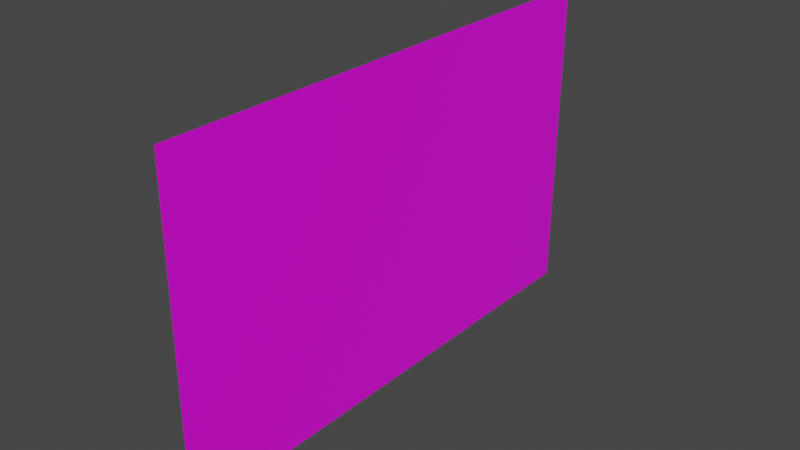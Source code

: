 # Source: face.blend  (saved by Blender 3.0.42; exported with 4.5.12 LTS)
import bpy
from mathutils import Matrix  # noqa: F401  (used for matrix-valued properties, if any)

bpy.ops.wm.read_factory_settings(use_empty=True)
scene = bpy.context.scene
scene.name = 'Scene'

# ---- collections
col_collection = bpy.data.collections.new('Collection'); scene.collection.children.link(col_collection)

# ---- images (referenced by path relative to the original .blend; pixels are not part of the script)
import os
ASSET_DIR = os.environ.get("B2B_ASSET_DIR", "")  # directory of the original .blend (textures are referenced by path, not embedded)
HERE = os.path.dirname(os.path.abspath(__file__))  # packed textures are extracted next to this script under _unpacked/

def load_image(name, relpath, width, height, colorspace="sRGB"):
    """Load a texture the original file referenced (path relative to the .blend, or extracted next to this script)."""
    p = next((c for c in (os.path.join(HERE, relpath), os.path.join(ASSET_DIR, relpath)) if relpath and os.path.exists(c)), "")
    if p:
        img = bpy.data.images.load(p, check_existing=True)
        img.name = name
    else:  # same state as the original file: an image datablock whose file is absent (Cycles renders it pink)
        img = bpy.data.images.new(name, width, height)
        img.source = "FILE"
        img.filepath = "//" + (relpath or name)
    img.colorspace_settings.name = colorspace
    return img
img_face1_png = load_image('face1.png', 'face1.png', 1024, 1024, 'sRGB')

# ---- materials (node trees are filled in below, after node groups)
mat_001 = bpy.data.materials.new('材质.001')
mat_001.use_transparent_shadow = False

# ---- material node trees
mat_001.use_nodes = True; mat_001.node_tree.nodes.clear()
_N = mat_001.node_tree.nodes; _L = mat_001.node_tree.links
n0 = _N.new('ShaderNodeOutputMaterial'); n0.name = 'Material Output'; n0.location = (300, 300)
n1 = _N.new('ShaderNodeBsdfPrincipled'); n1.name = 'Principled BSDF'; n1.location = (10, 300)
n1.distribution = 'GGX'
n1.subsurface_method = 'RANDOM_WALK_SKIN'
n1.inputs[3].default_value = 1.45
n1.inputs[24].default_value = 0.008
n1.inputs[27].default_value = (0.0, 0.0, 0.0, 1.0)
n1.inputs[28].default_value = 1.0
n2 = _N.new('ShaderNodeTexImage'); n2.name = '图像纹理'; n2.location = (-347, 252)
n2.image = img_face1_png
_L.new(n1.outputs[0], n0.inputs[0])
_L.new(n2.outputs[0], n1.inputs[0])
n0.is_active_output = True

# ---- world
world_world = bpy.data.worlds.new('World'); scene.world = world_world
world_world.use_nodes = True; world_world.node_tree.nodes.clear()
_N = world_world.node_tree.nodes; _L = world_world.node_tree.links
n0 = _N.new('ShaderNodeOutputWorld'); n0.name = 'World Output'; n0.location = (300, 300)
n1 = _N.new('ShaderNodeBackground'); n1.name = 'Background'; n1.location = (10, 300)
n1.inputs[0].default_value = (0.05088, 0.05088, 0.05088, 1.0)
_L.new(n1.outputs[0], n0.inputs[0])
n0.is_active_output = True
world_world.color = (0.05088, 0.05088, 0.05088)
world_world.use_sun_shadow = False
world_world.sun_shadow_jitter_overblur = 0.0

# ---- meshes
me_006 = bpy.data.meshes.new('立方体.006')
me_006.from_pydata([(-1.671, 1.542, 1.244), (-1.704, 1.538, -1.542), (-1.671, -1.583, 1.244), (-1.704, -1.587, -1.542)], [], [(3, 2, 0, 1)])
me_006.polygons.foreach_set('use_smooth', [True] * 1)
_uv = me_006.uv_layers.new(name='UV 贴图')
_uv.uv.foreach_set('vector', [0.0, 0.0, 1.0, 0.001232, 1.0, 1.0, 7.62e-08, 0.9988])
me_006.materials.append(mat_001)
me_006.use_remesh_fix_poles = True
me_006.use_remesh_preserve_attributes = False
me_006.update()

# ---- objects
ob_006 = bpy.data.objects.new('立方体.006', me_006)

# ---- transforms, parenting, visibility, modifiers, constraints
ob_006.location = (0.2238, 0.1145, 8.42)
ob_006.rotation_euler = (-0.0003215, -0.006669, 0.00209)
ob_006.scale = (0.9159, 1.2, 0.8441)

# ---- collection membership
col_collection.objects.link(ob_006)

# ---- scene / render settings (as saved in the file)
scene.frame_start = 1; scene.frame_end = 250; scene.frame_set(0)
scene.render.engine = 'BLENDER_EEVEE_NEXT'
scene.cycles.sampling_pattern = 'TABULATED_SOBOL'
scene.cycles.use_light_tree = False
scene.view_settings.view_transform = 'Filmic'
bpy.context.view_layer.update()

# ---- added for rendering (the .blend has no active camera and no usable light): camera, sun
cam_auto = bpy.data.cameras.new('AutoCamera')
cam_auto.lens = 50.0
cam_auto.sensor_width = 36.0
cam_auto.clip_end = 1000.0
ob_auto_camera = bpy.data.objects.new('AutoCamera', cam_auto)
scene.collection.objects.link(ob_auto_camera)
ob_auto_camera.location = (2.77988, -4.83709, 11.5642)
ob_auto_camera.rotation_euler = (1.09748, -7.21219e-08, 0.694738)
scene.camera = ob_auto_camera
light_auto_sun = bpy.data.lights.new('AutoSun', 'SUN')
light_auto_sun.energy = 3.0
light_auto_sun.angle = 0.0523599
ob_auto_sun = bpy.data.objects.new('AutoSun', light_auto_sun)
scene.collection.objects.link(ob_auto_sun)
ob_auto_sun.rotation_euler = (0.872665, 0.174533, 0.523599)
bpy.context.view_layer.update()
